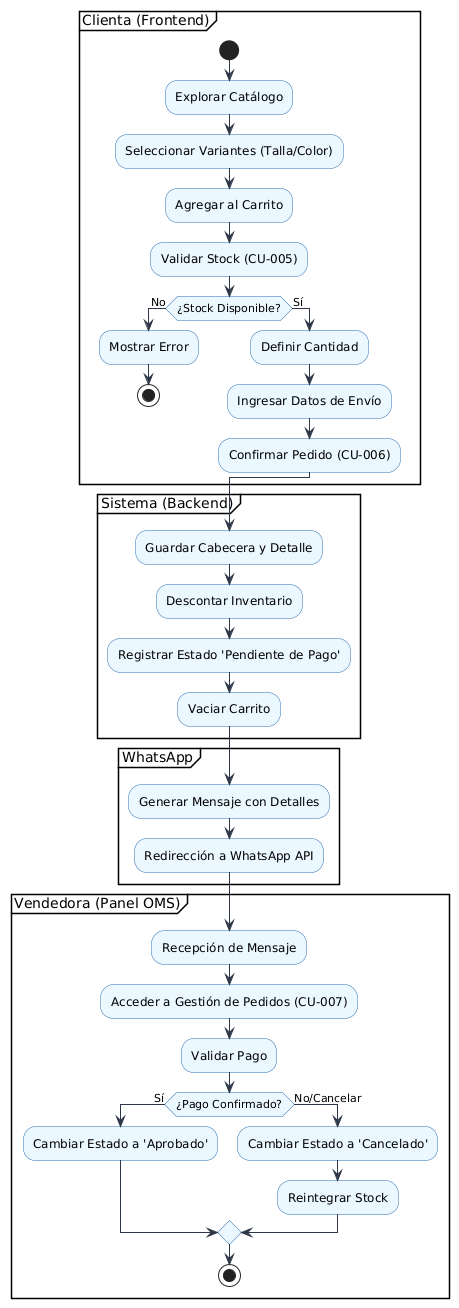

The diagram above was rendered by PlantUML. Its source (embedded in the PNG):
@startuml
skinparam activity {
  BackgroundColor #EBF8FF
  BorderColor #2B6CB0
  ArrowColor #2D3748
}

partition "Clienta (Frontend)" {
    start
    :Explorar Catálogo;
    :Seleccionar Variantes (Talla/Color);
    :Agregar al Carrito;
    :Validar Stock (CU-005);
    
    if (¿Stock Disponible?) then (No)
        :Mostrar Error;
        stop
    else (Sí)
        :Definir Cantidad;
        :Ingresar Datos de Envío;
        :Confirmar Pedido (CU-006);
    endif
}

partition "Sistema (Backend)" {
    :Guardar Cabecera y Detalle;
    :Descontar Inventario;
    :Registrar Estado 'Pendiente de Pago';
    :Vaciar Carrito;
}

partition "WhatsApp" {
    :Generar Mensaje con Detalles;
    :Redirección a WhatsApp API;
}

partition "Vendedora (Panel OMS)" {
    :Recepción de Mensaje;
    :Acceder a Gestión de Pedidos (CU-007);
    :Validar Pago;
    
    if (¿Pago Confirmado?) then (Sí)
        :Cambiar Estado a 'Aprobado';
    else (No/Cancelar)
        :Cambiar Estado a 'Cancelado';
        :Reintegrar Stock;
    endif
    stop
}
@enduml